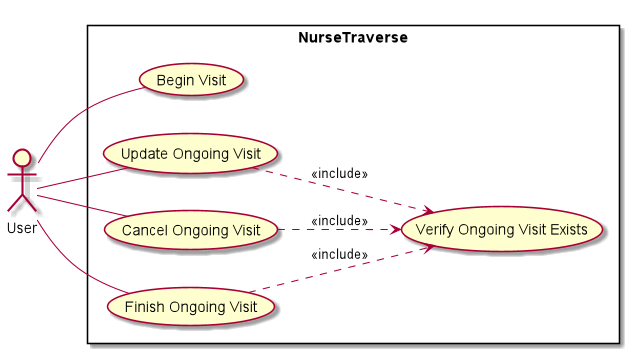

The diagram above was rendered by PlantUML. Its source (embedded in the PNG):
@startuml
left to right direction
skinparam packageStyle rectangle
actor User
rectangle NurseTraverse {
  User -- (Begin Visit)
  User -- (Update Ongoing Visit)
  User -- (Cancel Ongoing Visit)
  User -- (Finish Ongoing Visit)
  (Verify Ongoing Visit Exists)
  (Update Ongoing Visit) ..> (Verify Ongoing Visit Exists) : <<include>>
  (Cancel Ongoing Visit) ..> (Verify Ongoing Visit Exists) : <<include>>
  (Finish Ongoing Visit) ..> (Verify Ongoing Visit Exists) : <<include>>
}
@enduml